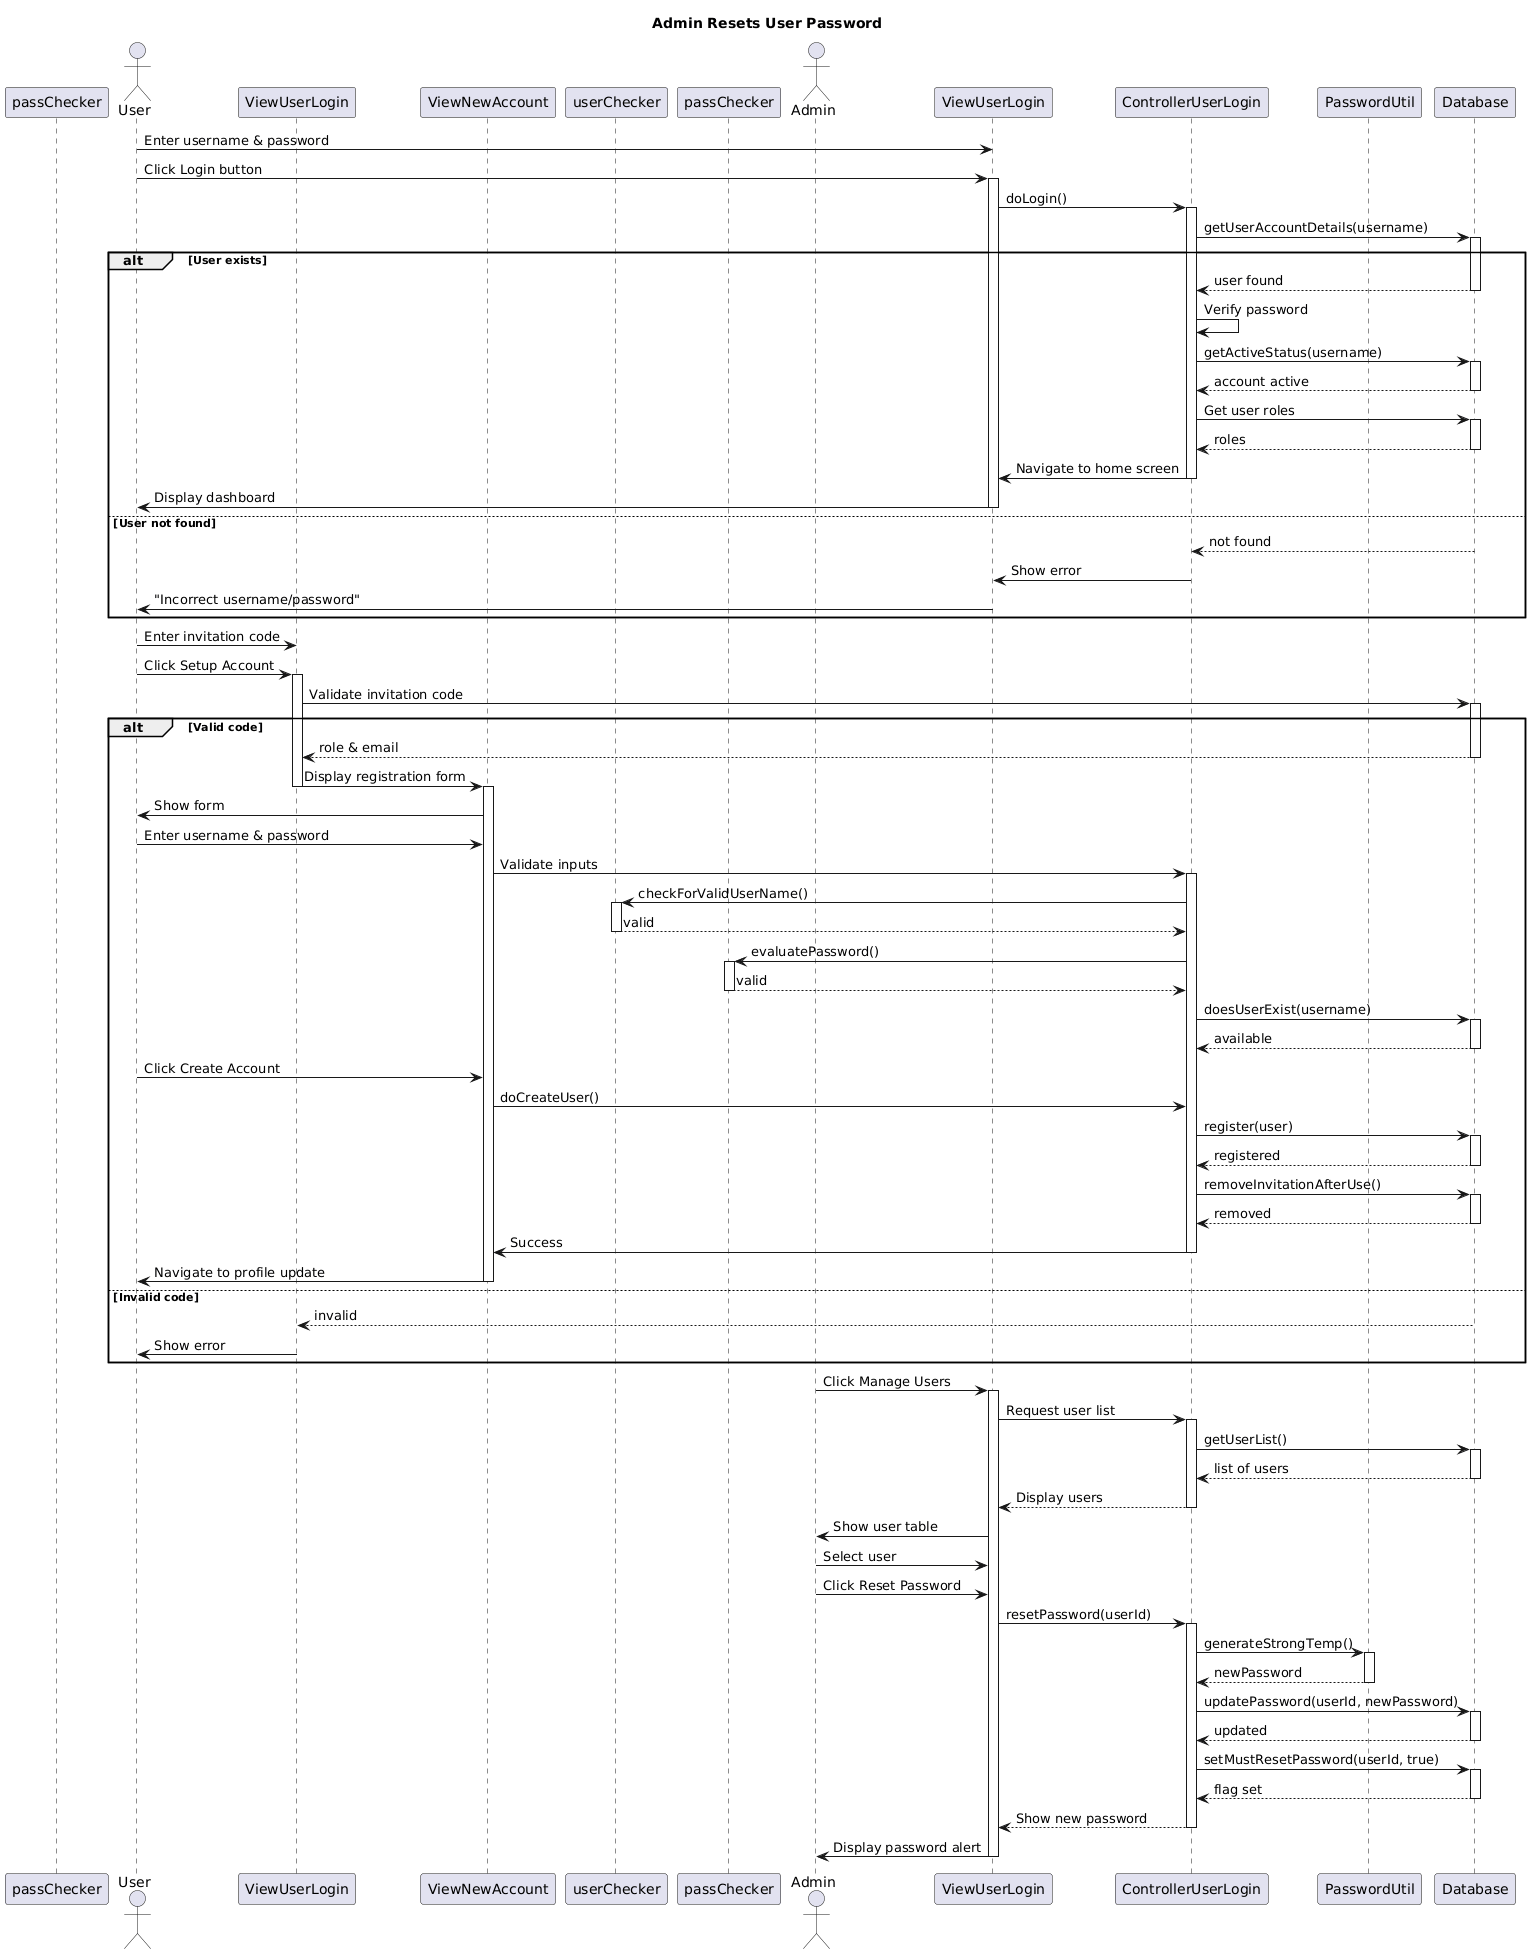

The diagram above was rendered by PlantUML. Its source (embedded in the PNG):
@startuml
' User Login Sequence Diagram

title User Login Process

actor User
participant "ViewUserLogin" as View
participant "ControllerUserLogin" as Controller
participant "passChecker" as Validator
participant "Database" as DB

User -> View: Enter username & password
User -> View: Click Login button
activate View

View -> Controller: doLogin()
activate Controller

Controller -> DB: getUserAccountDetails(username)
activate DB

alt User exists
    DB --> Controller: user found
    deactivate DB
    
    Controller -> Controller: Verify password
    
    Controller -> DB: getActiveStatus(username)
    activate DB
    DB --> Controller: account active
    deactivate DB
    
    Controller -> DB: Get user roles
    activate DB
    DB --> Controller: roles
    deactivate DB
    
    Controller -> View: Navigate to home screen
    deactivate Controller
    View -> User: Display dashboard
    deactivate View
    
else User not found
    DB --> Controller: not found
    deactivate DB
    Controller -> View: Show error
    deactivate Controller
    View -> User: "Incorrect username/password"
    deactivate View
end




' User Registration Sequence Diagram

title New User Registration Process

actor User
participant "ViewUserLogin" as LoginView
participant "Database" as DB
participant "ViewNewAccount" as RegView
participant "ControllerNewAccount" as Controller
participant "userChecker" as UserVal
participant "passChecker" as PassVal

User -> LoginView: Enter invitation code
User -> LoginView: Click Setup Account
activate LoginView

LoginView -> DB: Validate invitation code
activate DB

alt Valid code
    DB --> LoginView: role & email
    deactivate DB
    
    LoginView -> RegView: Display registration form
    deactivate LoginView
    activate RegView
    
    RegView -> User: Show form
    
    User -> RegView: Enter username & password
    RegView -> Controller: Validate inputs
    activate Controller
    
    Controller -> UserVal: checkForValidUserName()
    activate UserVal
    UserVal --> Controller: valid
    deactivate UserVal
    
    Controller -> PassVal: evaluatePassword()
    activate PassVal
    PassVal --> Controller: valid
    deactivate PassVal
    
    Controller -> DB: doesUserExist(username)
    activate DB
    DB --> Controller: available
    deactivate DB
    
    User -> RegView: Click Create Account
    RegView -> Controller: doCreateUser()
    
    Controller -> DB: register(user)
    activate DB
    DB --> Controller: registered
    deactivate DB
    
    Controller -> DB: removeInvitationAfterUse()
    activate DB
    DB --> Controller: removed
    deactivate DB
    
    Controller -> RegView: Success
    deactivate Controller
    RegView -> User: Navigate to profile update
    deactivate RegView
    
else Invalid code
    DB --> LoginView: invalid
    deactivate DB
    LoginView -> User: Show error
    deactivate LoginView
end




' Admin Password Reset Sequence Diagram

title Admin Resets User Password

actor Admin
participant "ViewAdminHome" as View
participant "ControllerAdminHome" as Controller
participant "PasswordUtil" as PwdUtil
participant "Database" as DB

Admin -> View: Click Manage Users
activate View

View -> Controller: Request user list
activate Controller

Controller -> DB: getUserList()
activate DB
DB --> Controller: list of users
deactivate DB

Controller --> View: Display users
deactivate Controller

View -> Admin: Show user table

Admin -> View: Select user
Admin -> View: Click Reset Password

View -> Controller: resetPassword(userId)
activate Controller

Controller -> PwdUtil: generateStrongTemp()
activate PwdUtil
PwdUtil --> Controller: newPassword
deactivate PwdUtil

Controller -> DB: updatePassword(userId, newPassword)
activate DB
DB --> Controller: updated
deactivate DB

Controller -> DB: setMustResetPassword(userId, true)
activate DB
DB --> Controller: flag set
deactivate DB

Controller --> View: Show new password
deactivate Controller

View -> Admin: Display password alert
deactivate View
@enduml